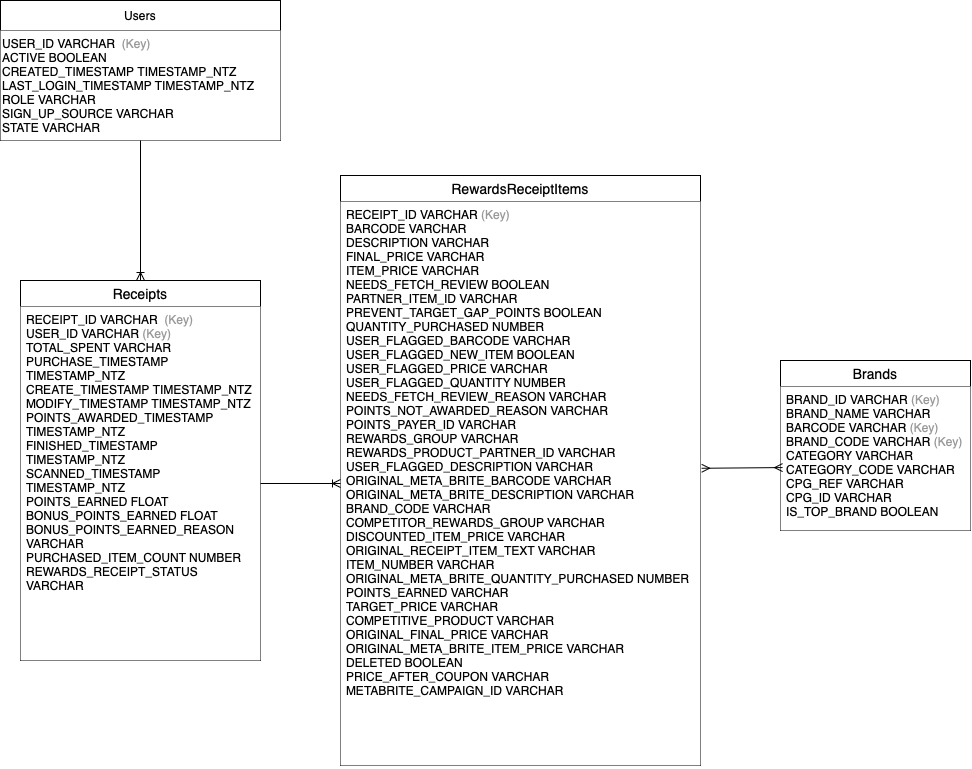

The diagram above was exported from draw.io. Its source (the exported page's mxGraphModel, read from the mxfile embedded in the PNG):
<mxGraphModel dx="1363" dy="924" grid="1" gridSize="10" guides="1" tooltips="1" connect="1" arrows="1" fold="1" page="1" pageScale="1" pageWidth="850" pageHeight="1100" math="0" shadow="0">
  <root>
    <mxCell id="0" />
    <mxCell id="1" parent="0" />
    <mxCell id="5GFOOVTJe3aNoQk8OViZ-3" value="Users" style="swimlane;fontStyle=0;childLayout=stackLayout;horizontal=1;startSize=30;horizontalStack=0;resizeParent=1;resizeParentMax=0;resizeLast=0;collapsible=1;marginBottom=0;whiteSpace=wrap;html=1;fillColor=#FFFFFF;" vertex="1" parent="1">
      <mxGeometry x="400" y="170" width="280" height="140" as="geometry" />
    </mxCell>
    <mxCell id="5GFOOVTJe3aNoQk8OViZ-8" value="&lt;p style=&quot;margin: 0px; font-stretch: normal; font-size-adjust: none; font-kerning: auto; font-variant-alternates: normal; font-variant-ligatures: normal; font-variant-numeric: normal; font-variant-east-asian: normal; font-variant-position: normal; font-feature-settings: normal; font-optical-sizing: auto; font-variation-settings: normal;&quot;&gt;USER_ID VARCHAR&amp;nbsp;&lt;span style=&quot;white-space: normal;&quot;&gt;&amp;nbsp;&lt;/span&gt;&lt;span style=&quot;white-space: normal; caret-color: rgb(153, 153, 153); color: rgb(153, 153, 153);&quot;&gt;(Key)&lt;/span&gt;&lt;/p&gt;&lt;p style=&quot;margin: 0px; font-stretch: normal; font-size-adjust: none; font-kerning: auto; font-variant-alternates: normal; font-variant-ligatures: normal; font-variant-numeric: normal; font-variant-east-asian: normal; font-variant-position: normal; font-feature-settings: normal; font-optical-sizing: auto; font-variation-settings: normal;&quot;&gt;ACTIVE BOOLEAN&lt;/p&gt;&lt;p style=&quot;margin: 0px; font-stretch: normal; font-size-adjust: none; font-kerning: auto; font-variant-alternates: normal; font-variant-ligatures: normal; font-variant-numeric: normal; font-variant-east-asian: normal; font-variant-position: normal; font-feature-settings: normal; font-optical-sizing: auto; font-variation-settings: normal;&quot;&gt;CREATED_TIMESTAMP TIMESTAMP_NTZ&lt;/p&gt;&lt;p style=&quot;margin: 0px; font-stretch: normal; font-size-adjust: none; font-kerning: auto; font-variant-alternates: normal; font-variant-ligatures: normal; font-variant-numeric: normal; font-variant-east-asian: normal; font-variant-position: normal; font-feature-settings: normal; font-optical-sizing: auto; font-variation-settings: normal;&quot;&gt;LAST_LOGIN_TIMESTAMP TIMESTAMP_NTZ&lt;/p&gt;&lt;p style=&quot;margin: 0px; font-stretch: normal; font-size-adjust: none; font-kerning: auto; font-variant-alternates: normal; font-variant-ligatures: normal; font-variant-numeric: normal; font-variant-east-asian: normal; font-variant-position: normal; font-feature-settings: normal; font-optical-sizing: auto; font-variation-settings: normal;&quot;&gt;ROLE VARCHAR&lt;/p&gt;&lt;p style=&quot;margin: 0px; font-stretch: normal; font-size-adjust: none; font-kerning: auto; font-variant-alternates: normal; font-variant-ligatures: normal; font-variant-numeric: normal; font-variant-east-asian: normal; font-variant-position: normal; font-feature-settings: normal; font-optical-sizing: auto; font-variation-settings: normal;&quot;&gt;SIGN_UP_SOURCE VARCHAR&lt;/p&gt;&lt;p style=&quot;margin: 0px; font-stretch: normal; font-size-adjust: none; font-kerning: auto; font-variant-alternates: normal; font-variant-ligatures: normal; font-variant-numeric: normal; font-variant-east-asian: normal; font-variant-position: normal; font-feature-settings: normal; font-optical-sizing: auto; font-variation-settings: normal;&quot;&gt;STATE VARCHAR&lt;/p&gt;" style="text;html=1;align=left;verticalAlign=middle;resizable=0;points=[];autosize=1;fillColor=default;" vertex="1" parent="5GFOOVTJe3aNoQk8OViZ-3">
      <mxGeometry y="30" width="280" height="110" as="geometry" />
    </mxCell>
    <mxCell id="5GFOOVTJe3aNoQk8OViZ-10" value="Receipts" style="swimlane;fontStyle=0;childLayout=stackLayout;horizontal=1;startSize=26;horizontalStack=0;resizeParent=1;resizeParentMax=0;resizeLast=0;collapsible=1;marginBottom=0;align=center;fontSize=14;" vertex="1" parent="1">
      <mxGeometry x="420" y="450" width="240" height="380" as="geometry" />
    </mxCell>
    <mxCell id="5GFOOVTJe3aNoQk8OViZ-11" value="&lt;p style=&quot;margin: 0px; font-stretch: normal; line-height: normal; font-size-adjust: none; font-kerning: auto; font-variant-alternates: normal; font-variant-ligatures: normal; font-variant-numeric: normal; font-variant-east-asian: normal; font-variant-position: normal; font-feature-settings: normal; font-optical-sizing: auto; font-variation-settings: normal;&quot;&gt;RECEIPT_ID VARCHAR &amp;nbsp;&lt;span style=&quot;caret-color: rgb(153, 153, 153); color: rgb(153, 153, 153);&quot;&gt;(Key)&lt;/span&gt;&lt;/p&gt;&lt;p style=&quot;margin: 0px; font-stretch: normal; line-height: normal; font-size-adjust: none; font-kerning: auto; font-variant-alternates: normal; font-variant-ligatures: normal; font-variant-numeric: normal; font-variant-east-asian: normal; font-variant-position: normal; font-feature-settings: normal; font-optical-sizing: auto; font-variation-settings: normal;&quot;&gt;USER_ID VARCHAR&amp;nbsp;&lt;span style=&quot;caret-color: rgb(153, 153, 153); color: rgb(153, 153, 153);&quot;&gt;(Key)&lt;/span&gt;&lt;/p&gt;&lt;p style=&quot;margin: 0px; font-stretch: normal; line-height: normal; font-size-adjust: none; font-kerning: auto; font-variant-alternates: normal; font-variant-ligatures: normal; font-variant-numeric: normal; font-variant-east-asian: normal; font-variant-position: normal; font-feature-settings: normal; font-optical-sizing: auto; font-variation-settings: normal;&quot;&gt;TOTAL_SPENT VARCHAR&lt;/p&gt;&lt;p style=&quot;margin: 0px; font-stretch: normal; line-height: normal; font-size-adjust: none; font-kerning: auto; font-variant-alternates: normal; font-variant-ligatures: normal; font-variant-numeric: normal; font-variant-east-asian: normal; font-variant-position: normal; font-feature-settings: normal; font-optical-sizing: auto; font-variation-settings: normal;&quot;&gt;PURCHASE_TIMESTAMP TIMESTAMP_NTZ&lt;/p&gt;&lt;p style=&quot;margin: 0px; font-stretch: normal; line-height: normal; font-size-adjust: none; font-kerning: auto; font-variant-alternates: normal; font-variant-ligatures: normal; font-variant-numeric: normal; font-variant-east-asian: normal; font-variant-position: normal; font-feature-settings: normal; font-optical-sizing: auto; font-variation-settings: normal;&quot;&gt;CREATE_TIMESTAMP TIMESTAMP_NTZ&lt;/p&gt;&lt;p style=&quot;margin: 0px; font-stretch: normal; line-height: normal; font-size-adjust: none; font-kerning: auto; font-variant-alternates: normal; font-variant-ligatures: normal; font-variant-numeric: normal; font-variant-east-asian: normal; font-variant-position: normal; font-feature-settings: normal; font-optical-sizing: auto; font-variation-settings: normal;&quot;&gt;MODIFY_TIMESTAMP TIMESTAMP_NTZ&lt;/p&gt;&lt;p style=&quot;margin: 0px; font-stretch: normal; line-height: normal; font-size-adjust: none; font-kerning: auto; font-variant-alternates: normal; font-variant-ligatures: normal; font-variant-numeric: normal; font-variant-east-asian: normal; font-variant-position: normal; font-feature-settings: normal; font-optical-sizing: auto; font-variation-settings: normal;&quot;&gt;POINTS_AWARDED_TIMESTAMP TIMESTAMP_NTZ&lt;/p&gt;&lt;p style=&quot;margin: 0px; font-stretch: normal; line-height: normal; font-size-adjust: none; font-kerning: auto; font-variant-alternates: normal; font-variant-ligatures: normal; font-variant-numeric: normal; font-variant-east-asian: normal; font-variant-position: normal; font-feature-settings: normal; font-optical-sizing: auto; font-variation-settings: normal;&quot;&gt;FINISHED_TIMESTAMP TIMESTAMP_NTZ&lt;/p&gt;&lt;p style=&quot;margin: 0px; font-stretch: normal; line-height: normal; font-size-adjust: none; font-kerning: auto; font-variant-alternates: normal; font-variant-ligatures: normal; font-variant-numeric: normal; font-variant-east-asian: normal; font-variant-position: normal; font-feature-settings: normal; font-optical-sizing: auto; font-variation-settings: normal;&quot;&gt;SCANNED_TIMESTAMP TIMESTAMP_NTZ&lt;/p&gt;&lt;p style=&quot;margin: 0px; font-stretch: normal; line-height: normal; font-size-adjust: none; font-kerning: auto; font-variant-alternates: normal; font-variant-ligatures: normal; font-variant-numeric: normal; font-variant-east-asian: normal; font-variant-position: normal; font-feature-settings: normal; font-optical-sizing: auto; font-variation-settings: normal;&quot;&gt;POINTS_EARNED FLOAT&lt;/p&gt;&lt;p style=&quot;margin: 0px; font-stretch: normal; line-height: normal; font-size-adjust: none; font-kerning: auto; font-variant-alternates: normal; font-variant-ligatures: normal; font-variant-numeric: normal; font-variant-east-asian: normal; font-variant-position: normal; font-feature-settings: normal; font-optical-sizing: auto; font-variation-settings: normal;&quot;&gt;BONUS_POINTS_EARNED FLOAT&lt;/p&gt;&lt;p style=&quot;margin: 0px; font-stretch: normal; line-height: normal; font-size-adjust: none; font-kerning: auto; font-variant-alternates: normal; font-variant-ligatures: normal; font-variant-numeric: normal; font-variant-east-asian: normal; font-variant-position: normal; font-feature-settings: normal; font-optical-sizing: auto; font-variation-settings: normal;&quot;&gt;BONUS_POINTS_EARNED_REASON VARCHAR&lt;/p&gt;&lt;p style=&quot;margin: 0px; font-stretch: normal; line-height: normal; font-size-adjust: none; font-kerning: auto; font-variant-alternates: normal; font-variant-ligatures: normal; font-variant-numeric: normal; font-variant-east-asian: normal; font-variant-position: normal; font-feature-settings: normal; font-optical-sizing: auto; font-variation-settings: normal;&quot;&gt;PURCHASED_ITEM_COUNT NUMBER&lt;/p&gt;&lt;p style=&quot;margin: 0px; font-stretch: normal; line-height: normal; font-size-adjust: none; font-kerning: auto; font-variant-alternates: normal; font-variant-ligatures: normal; font-variant-numeric: normal; font-variant-east-asian: normal; font-variant-position: normal; font-feature-settings: normal; font-optical-sizing: auto; font-variation-settings: normal;&quot;&gt;REWARDS_RECEIPT_STATUS VARCHAR&lt;/p&gt;" style="text;strokeColor=none;fillColor=default;spacingLeft=4;spacingRight=4;overflow=hidden;rotatable=0;points=[[0,0.5],[1,0.5]];portConstraint=eastwest;fontSize=12;whiteSpace=wrap;html=1;" vertex="1" parent="5GFOOVTJe3aNoQk8OViZ-10">
      <mxGeometry y="26" width="240" height="354" as="geometry" />
    </mxCell>
    <mxCell id="5GFOOVTJe3aNoQk8OViZ-19" value="Brands" style="swimlane;fontStyle=0;childLayout=stackLayout;horizontal=1;startSize=26;horizontalStack=0;resizeParent=1;resizeParentMax=0;resizeLast=0;collapsible=1;marginBottom=0;align=center;fontSize=14;" vertex="1" parent="1">
      <mxGeometry x="1180" y="530" width="190" height="170" as="geometry" />
    </mxCell>
    <mxCell id="5GFOOVTJe3aNoQk8OViZ-22" value="&lt;div&gt;&lt;div&gt;BRAND_ID VARCHAR&amp;nbsp;&lt;span style=&quot;caret-color: rgb(153, 153, 153); color: rgb(153, 153, 153);&quot;&gt;(Key)&lt;/span&gt;&lt;/div&gt;&lt;div&gt;BRAND_NAME VARCHAR&lt;/div&gt;&lt;div&gt;BARCODE VARCHAR&amp;nbsp;&lt;span style=&quot;caret-color: rgb(153, 153, 153); color: rgb(153, 153, 153);&quot;&gt;(Key)&lt;/span&gt;&lt;/div&gt;&lt;div&gt;BRAND_CODE VARCHAR&amp;nbsp;&lt;span style=&quot;caret-color: rgb(153, 153, 153); color: rgb(153, 153, 153);&quot;&gt;(Key)&lt;/span&gt;&lt;/div&gt;&lt;div&gt;CATEGORY VARCHAR&lt;/div&gt;&lt;div&gt;CATEGORY_CODE VARCHAR&lt;/div&gt;&lt;div&gt;CPG_REF VARCHAR&lt;/div&gt;&lt;div&gt;CPG_ID VARCHAR&lt;/div&gt;&lt;div&gt;IS_TOP_BRAND BOOLEAN&lt;/div&gt;&lt;/div&gt;" style="text;strokeColor=none;fillColor=default;spacingLeft=4;spacingRight=4;overflow=hidden;rotatable=0;points=[[0,0.5],[1,0.5]];portConstraint=eastwest;fontSize=12;whiteSpace=wrap;html=1;" vertex="1" parent="5GFOOVTJe3aNoQk8OViZ-19">
      <mxGeometry y="26" width="190" height="144" as="geometry" />
    </mxCell>
    <mxCell id="5GFOOVTJe3aNoQk8OViZ-27" value="RewardsReceiptItems" style="swimlane;fontStyle=0;childLayout=stackLayout;horizontal=1;startSize=26;horizontalStack=0;resizeParent=1;resizeParentMax=0;resizeLast=0;collapsible=1;marginBottom=0;align=center;fontSize=14;" vertex="1" parent="1">
      <mxGeometry x="740" y="345" width="360" height="590" as="geometry" />
    </mxCell>
    <mxCell id="5GFOOVTJe3aNoQk8OViZ-28" value="&lt;div&gt;RECEIPT_ID VARCHAR&amp;nbsp;&lt;span style=&quot;caret-color: rgb(153, 153, 153); color: rgb(153, 153, 153);&quot;&gt;(Key)&lt;/span&gt;&lt;/div&gt;&lt;div&gt;BARCODE VARCHAR&lt;br&gt;DESCRIPTION VARCHAR&lt;br&gt;FINAL_PRICE VARCHAR&lt;br&gt;ITEM_PRICE VARCHAR&lt;br&gt;NEEDS_FETCH_REVIEW BOOLEAN&lt;br&gt;PARTNER_ITEM_ID VARCHAR&lt;br&gt;PREVENT_TARGET_GAP_POINTS BOOLEAN&lt;br&gt;QUANTITY_PURCHASED NUMBER&lt;br&gt;USER_FLAGGED_BARCODE VARCHAR&lt;br&gt;USER_FLAGGED_NEW_ITEM BOOLEAN&lt;br&gt;USER_FLAGGED_PRICE VARCHAR&lt;br&gt;USER_FLAGGED_QUANTITY NUMBER&lt;br&gt;NEEDS_FETCH_REVIEW_REASON VARCHAR&lt;br&gt;POINTS_NOT_AWARDED_REASON VARCHAR&lt;br&gt;POINTS_PAYER_ID VARCHAR&lt;br&gt;REWARDS_GROUP VARCHAR&lt;br&gt;REWARDS_PRODUCT_PARTNER_ID VARCHAR&lt;br&gt;USER_FLAGGED_DESCRIPTION VARCHAR&lt;br&gt;ORIGINAL_META_BRITE_BARCODE VARCHAR&lt;br&gt;ORIGINAL_META_BRITE_DESCRIPTION VARCHAR&lt;br&gt;BRAND_CODE VARCHAR&lt;br&gt;COMPETITOR_REWARDS_GROUP VARCHAR&lt;br&gt;DISCOUNTED_ITEM_PRICE VARCHAR&lt;br&gt;ORIGINAL_RECEIPT_ITEM_TEXT VARCHAR&lt;br&gt;ITEM_NUMBER VARCHAR&lt;br&gt;ORIGINAL_META_BRITE_QUANTITY_PURCHASED NUMBER&lt;br&gt;POINTS_EARNED VARCHAR&lt;br&gt;TARGET_PRICE VARCHAR&lt;br&gt;COMPETITIVE_PRODUCT VARCHAR&lt;br&gt;ORIGINAL_FINAL_PRICE VARCHAR&lt;br&gt;ORIGINAL_META_BRITE_ITEM_PRICE VARCHAR&lt;br&gt;DELETED BOOLEAN&lt;br&gt;PRICE_AFTER_COUPON VARCHAR&lt;br&gt;METABRITE_CAMPAIGN_ID VARCHAR&lt;br&gt;&lt;/div&gt;" style="text;strokeColor=none;fillColor=default;spacingLeft=4;spacingRight=4;overflow=hidden;rotatable=0;points=[[0,0.5],[1,0.5]];portConstraint=eastwest;fontSize=12;whiteSpace=wrap;html=1;" vertex="1" parent="5GFOOVTJe3aNoQk8OViZ-27">
      <mxGeometry y="26" width="360" height="564" as="geometry" />
    </mxCell>
    <mxCell id="5GFOOVTJe3aNoQk8OViZ-47" value="" style="fontSize=12;html=1;endArrow=ERoneToMany;rounded=0;exitX=0.5;exitY=1;exitDx=0;exitDy=0;entryX=0.5;entryY=0;entryDx=0;entryDy=0;" edge="1" parent="1" source="5GFOOVTJe3aNoQk8OViZ-3" target="5GFOOVTJe3aNoQk8OViZ-10">
      <mxGeometry width="100" height="100" relative="1" as="geometry">
        <mxPoint x="510" y="350" as="sourcePoint" />
        <mxPoint x="490" y="420" as="targetPoint" />
      </mxGeometry>
    </mxCell>
    <mxCell id="5GFOOVTJe3aNoQk8OViZ-48" value="" style="fontSize=12;html=1;endArrow=ERoneToMany;rounded=0;exitX=1;exitY=0.5;exitDx=0;exitDy=0;" edge="1" parent="1" source="5GFOOVTJe3aNoQk8OViZ-11" target="5GFOOVTJe3aNoQk8OViZ-28">
      <mxGeometry width="100" height="100" relative="1" as="geometry">
        <mxPoint x="650" y="665" as="sourcePoint" />
        <mxPoint x="750" y="565" as="targetPoint" />
      </mxGeometry>
    </mxCell>
    <mxCell id="5GFOOVTJe3aNoQk8OViZ-49" value="" style="fontSize=12;html=1;endArrow=ERmany;startArrow=ERmany;rounded=0;exitX=1.003;exitY=0.473;exitDx=0;exitDy=0;exitPerimeter=0;entryX=0.011;entryY=0.563;entryDx=0;entryDy=0;entryPerimeter=0;" edge="1" parent="1" source="5GFOOVTJe3aNoQk8OViZ-28" target="5GFOOVTJe3aNoQk8OViZ-22">
      <mxGeometry width="100" height="100" relative="1" as="geometry">
        <mxPoint x="1100" y="640" as="sourcePoint" />
        <mxPoint x="1210" y="637" as="targetPoint" />
      </mxGeometry>
    </mxCell>
  </root>
</mxGraphModel>